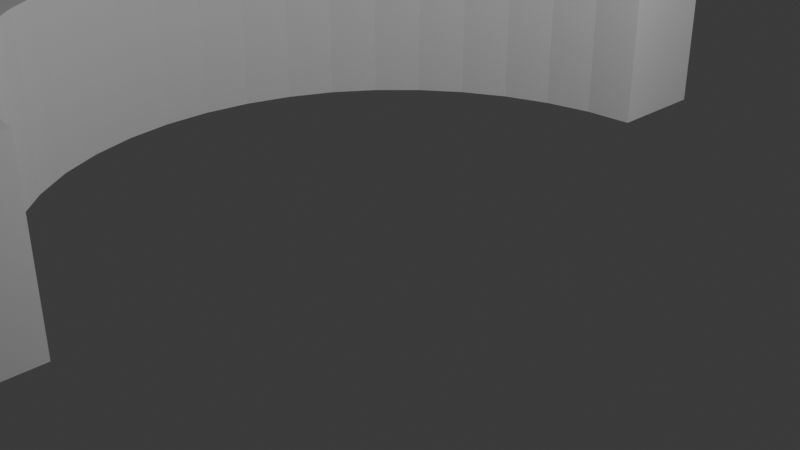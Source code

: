 # Source: Colloseum.blend  (saved by Blender 4.3.32; exported with 4.5.12 LTS)
import bpy
from mathutils import Matrix  # noqa: F401  (used for matrix-valued properties, if any)

bpy.ops.wm.read_factory_settings(use_empty=True)
scene = bpy.context.scene
scene.name = 'Scene'

# ---- collections
col_collection = bpy.data.collections.new('Collection'); scene.collection.children.link(col_collection)

# ---- world
world_world = bpy.data.worlds.new('World'); scene.world = world_world
world_world.use_nodes = True; world_world.node_tree.nodes.clear()
_N = world_world.node_tree.nodes; _L = world_world.node_tree.links
n0 = _N.new('ShaderNodeOutputWorld'); n0.name = 'World Output'; n0.location = (300, 300)
n1 = _N.new('ShaderNodeBackground'); n1.name = 'Background'; n1.location = (10, 300)
n1.inputs[0].default_value = (0.05088, 0.05088, 0.05088, 1.0)
_L.new(n1.outputs[0], n0.inputs[0])
n0.is_active_output = True
world_world.color = (0.05088, 0.05088, 0.05088)
world_world.sun_shadow_jitter_overblur = 0.0

# ---- cameras
cam_camera = bpy.data.cameras.new('Camera')
cam_camera.clip_end = 100.0
cam_camera.ortho_scale = 7.314

# ---- lights
light_light = bpy.data.lights.new('Light', 'POINT')
light_light.energy = 1000.0
light_light.shadow_soft_size = 0.1

# ---- meshes
me_cube_003 = bpy.data.meshes.new('Cube.003')
me_cube_003.from_pydata([(-0.5515, 0.1619, -1.0), (-0.5515, 0.1619, 1.0), (-0.5515, -0.1619, -1.0), (-0.5515, -0.1619, 1.0), (0.5515, 0.1619, -1.0), (0.5515, 0.1619, 1.0), (0.5515, -0.1619, -1.0), (0.5515, -0.1619, 1.0)], [], [(0, 1, 3, 2), (2, 3, 7, 6), (6, 7, 5, 4), (4, 5, 1, 0), (2, 6, 4, 0), (7, 3, 1, 5)])
_uv = me_cube_003.uv_layers.new(name='UVMap')
_uv.uv.foreach_set('vector', [0.375, 0.0, 0.625, 0.0, 0.625, 0.25, 0.375, 0.25, 0.375, 0.25, 0.625, 0.25, 0.625, 0.5, 0.375, 0.5, 0.375, 0.5, 0.625, 0.5, 0.625, 0.75, 0.375, 0.75, 0.375, 0.75, 0.625, 0.75, 0.625, 1.0, 0.375, 1.0, 0.125, 0.5, 0.375, 0.5, 0.375, 0.75, 0.125, 0.75, 0.625, 0.5, 0.875, 0.5, 0.875, 0.75, 0.625, 0.75])
me_cube_003.update()

# ---- curves / text
cu_b_ziercircle = bpy.data.curves.new('BézierCircle', 'CURVE')
cu_b_ziercircle.dimensions = '3D'
_sp = cu_b_ziercircle.splines.new('BEZIER'); _sp.bezier_points.add(3)
_sp.bezier_points.foreach_set('co', [-1.0, 0.0, 0.0, 0.0, 1.0, 0.0, 1.0, 0.0, 0.0, 0.0, -1.0, 0.0])
_sp.bezier_points.foreach_set('handle_left', [-1.0, -0.5521, 0.0, -0.5521, 1.0, 0.0, 1.0, 0.5521, 0.0, 0.5521, -1.0, 0.0])
_sp.bezier_points.foreach_set('handle_right', [-1.0, 0.5521, 0.0, 0.5521, 1.0, 0.0, 1.0, -0.5521, 0.0, -0.5521, -1.0, 0.0])
for _p, _l, _r in zip(_sp.bezier_points, ['AUTO', 'AUTO', 'AUTO', 'AUTO'], ['AUTO', 'AUTO', 'AUTO', 'AUTO']): _p.handle_left_type = _l; _p.handle_right_type = _r
_sp.order_u = 0
_sp.order_v = 0
_sp.use_cyclic_u = True
cu_b_ziercircle.use_path = True
cu_b_ziercircle.fill_mode = 'FULL'

# ---- objects
ob_light = bpy.data.objects.new('Light', light_light)
ob_camera = bpy.data.objects.new('Camera', cam_camera)
ob_b_ziercircle = bpy.data.objects.new('BézierCircle', cu_b_ziercircle)
ob_cube = bpy.data.objects.new('Cube', me_cube_003)

# ---- transforms, parenting, visibility, modifiers, constraints
ob_light.location = (4.076, 1.005, 5.904)
ob_light.rotation_euler = (0.6503, 0.05522, 1.866)
ob_light.lock_rotations_4d = False
ob_light.empty_display_type = 'ARROWS'
ob_light.color = (0.0, 0.0, 0.0, 0.0)
ob_light.lineart.crease_threshold = 0.0
ob_camera.location = (7.359, -6.926, 4.958)
ob_camera.rotation_euler = (1.109, 0.0, 0.8149)
ob_camera.lock_rotations_4d = False
ob_camera.empty_display_type = 'ARROWS'
ob_camera.color = (0.0, 0.0, 0.0, 0.0)
ob_camera.display_type = 'WIRE'
ob_camera.lineart.crease_threshold = 0.0
ob_b_ziercircle.location = (0.0, 0.0, 0.0)
ob_b_ziercircle.scale = (4.58, 4.58, 4.58)
ob_cube.location = (0.3402, -0.1426, 1.019)
ob_cube.scale = (0.6212, 3.726, 1.0)
_m = ob_cube.modifiers.new('Array', 'ARRAY')
_m.count = 21
_m = ob_cube.modifiers.new('Curve', 'CURVE')
_m.object = ob_b_ziercircle

# ---- collection membership
col_collection.objects.link(ob_light)
col_collection.objects.link(ob_camera)
col_collection.objects.link(ob_b_ziercircle)
col_collection.objects.link(ob_cube)

# ---- scene / render settings (as saved in the file)
scene.camera = ob_camera
scene.frame_start = 1; scene.frame_end = 250; scene.frame_set(1)
scene.render.engine = 'BLENDER_EEVEE_NEXT'
bpy.context.view_layer.update()
